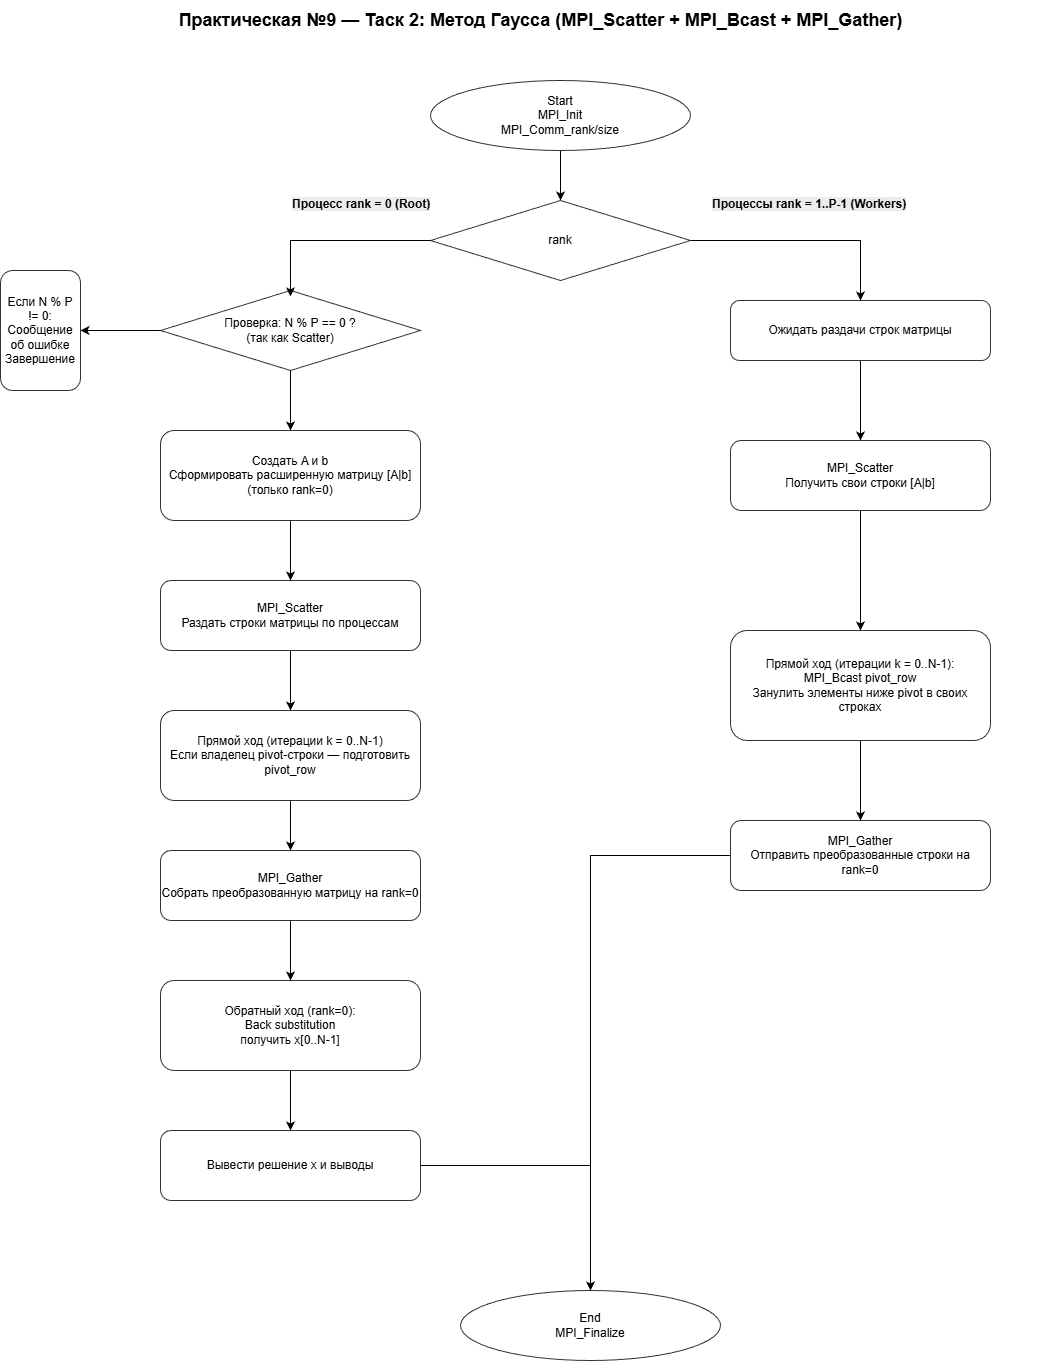

The diagram above was exported from draw.io. Its source (the exported page's mxGraphModel, read from the mxfile embedded in the PNG):
<mxGraphModel dx="1477" dy="-143" grid="1" gridSize="10" guides="1" tooltips="1" connect="1" arrows="1" fold="1" page="1" pageScale="1" pageWidth="1200" pageHeight="900" math="0" shadow="0">
  <root>
    <mxCell id="0" />
    <mxCell id="1" parent="0" />
    <mxCell id="title" parent="1" style="text;html=1;align=center;verticalAlign=middle;fontSize=18;fontStyle=1" value="Практическая №9 — Таск 2: Метод Гаусса (MPI_Scatter + MPI_Bcast + MPI_Gather)" vertex="1">
      <mxGeometry height="40" width="1020" x="100" y="970" as="geometry" />
    </mxCell>
    <mxCell id="aBrp3qa4p3FPqFkhJXUn-3" edge="1" parent="1" source="aBrp3qa4p3FPqFkhJXUn-1" style="edgeStyle=orthogonalEdgeStyle;rounded=0;orthogonalLoop=1;jettySize=auto;html=1;" target="aBrp3qa4p3FPqFkhJXUn-2">
      <mxGeometry relative="1" as="geometry" />
    </mxCell>
    <mxCell id="aBrp3qa4p3FPqFkhJXUn-1" parent="1" style="ellipse;whiteSpace=wrap;html=1;strokeColor=#333333;fillColor=#ffffff;" value="Start&#10;MPI_Init&#10;MPI_Comm_rank/size" vertex="1">
      <mxGeometry height="70" width="260" x="500" y="1050" as="geometry" />
    </mxCell>
    <mxCell id="aBrp3qa4p3FPqFkhJXUn-24" edge="1" parent="1" source="aBrp3qa4p3FPqFkhJXUn-2" style="edgeStyle=orthogonalEdgeStyle;rounded=0;orthogonalLoop=1;jettySize=auto;html=1;" target="aBrp3qa4p3FPqFkhJXUn-23">
      <mxGeometry relative="1" as="geometry" />
    </mxCell>
    <mxCell id="aBrp3qa4p3FPqFkhJXUn-2" parent="1" style="rhombus;whiteSpace=wrap;html=1;strokeColor=#333333;fillColor=#ffffff;" value="rank" vertex="1">
      <mxGeometry height="80" width="260" x="500" y="1170" as="geometry" />
    </mxCell>
    <mxCell id="aBrp3qa4p3FPqFkhJXUn-4" parent="1" style="text;whiteSpace=wrap;html=1;" value="&lt;span style=&quot;color: rgb(0, 0, 0); font-family: Helvetica; font-size: 12px; font-style: normal; font-variant-ligatures: normal; font-variant-caps: normal; font-weight: 700; letter-spacing: normal; orphans: 2; text-align: center; text-indent: 0px; text-transform: none; widows: 2; word-spacing: 0px; -webkit-text-stroke-width: 0px; white-space: nowrap; background-color: rgb(236, 236, 236); text-decoration-thickness: initial; text-decoration-style: initial; text-decoration-color: initial; display: inline !important; float: none;&quot;&gt;Процесс rank = 0 (Root)&lt;/span&gt;" vertex="1">
      <mxGeometry height="40" width="170" x="360" y="1160" as="geometry" />
    </mxCell>
    <mxCell id="aBrp3qa4p3FPqFkhJXUn-6" parent="1" style="text;whiteSpace=wrap;html=1;" value="&lt;span style=&quot;color: rgb(0, 0, 0); font-family: Helvetica; font-size: 12px; font-style: normal; font-variant-ligatures: normal; font-variant-caps: normal; font-weight: 700; letter-spacing: normal; orphans: 2; text-align: center; text-indent: 0px; text-transform: none; widows: 2; word-spacing: 0px; -webkit-text-stroke-width: 0px; white-space: nowrap; background-color: rgb(236, 236, 236); text-decoration-thickness: initial; text-decoration-style: initial; text-decoration-color: initial; display: inline !important; float: none;&quot;&gt;Процессы rank = 1..P-1 (Workers)&lt;/span&gt;" vertex="1">
      <mxGeometry height="40" width="230" x="780" y="1160" as="geometry" />
    </mxCell>
    <mxCell id="aBrp3qa4p3FPqFkhJXUn-10" edge="1" parent="1" source="aBrp3qa4p3FPqFkhJXUn-7" style="edgeStyle=orthogonalEdgeStyle;rounded=0;orthogonalLoop=1;jettySize=auto;html=1;" target="aBrp3qa4p3FPqFkhJXUn-9">
      <mxGeometry relative="1" as="geometry" />
    </mxCell>
    <mxCell id="aBrp3qa4p3FPqFkhJXUn-12" edge="1" parent="1" source="aBrp3qa4p3FPqFkhJXUn-7" style="edgeStyle=orthogonalEdgeStyle;rounded=0;orthogonalLoop=1;jettySize=auto;html=1;" target="aBrp3qa4p3FPqFkhJXUn-11">
      <mxGeometry relative="1" as="geometry" />
    </mxCell>
    <mxCell id="aBrp3qa4p3FPqFkhJXUn-7" parent="1" style="rhombus;whiteSpace=wrap;html=1;strokeColor=#333333;fillColor=#ffffff;" value="Проверка: N % P == 0 ?&#10;(так как Scatter)" vertex="1">
      <mxGeometry height="80" width="260" x="230" y="1260" as="geometry" />
    </mxCell>
    <mxCell id="aBrp3qa4p3FPqFkhJXUn-8" edge="1" parent="1" source="aBrp3qa4p3FPqFkhJXUn-2" style="edgeStyle=orthogonalEdgeStyle;rounded=0;orthogonalLoop=1;jettySize=auto;html=1;entryX=0.5;entryY=0.073;entryDx=0;entryDy=0;entryPerimeter=0;" target="aBrp3qa4p3FPqFkhJXUn-7">
      <mxGeometry relative="1" as="geometry" />
    </mxCell>
    <mxCell id="aBrp3qa4p3FPqFkhJXUn-9" parent="1" style="rounded=1;whiteSpace=wrap;html=1;strokeColor=#333333;fillColor=#ffffff;" value="Если N % P != 0:&#10;Сообщение об ошибке&#10;Завершение" vertex="1">
      <mxGeometry height="120" width="80" x="70" y="1240" as="geometry" />
    </mxCell>
    <mxCell id="aBrp3qa4p3FPqFkhJXUn-14" edge="1" parent="1" source="aBrp3qa4p3FPqFkhJXUn-11" style="edgeStyle=orthogonalEdgeStyle;rounded=0;orthogonalLoop=1;jettySize=auto;html=1;" target="aBrp3qa4p3FPqFkhJXUn-13">
      <mxGeometry relative="1" as="geometry" />
    </mxCell>
    <mxCell id="aBrp3qa4p3FPqFkhJXUn-11" parent="1" style="rounded=1;whiteSpace=wrap;html=1;strokeColor=#333333;fillColor=#ffffff;" value="Создать A и b&#10;Сформировать расширенную матрицу [A|b]&#10;(только rank=0)" vertex="1">
      <mxGeometry height="90" width="260" x="230" y="1400" as="geometry" />
    </mxCell>
    <mxCell id="aBrp3qa4p3FPqFkhJXUn-16" edge="1" parent="1" source="aBrp3qa4p3FPqFkhJXUn-13" style="edgeStyle=orthogonalEdgeStyle;rounded=0;orthogonalLoop=1;jettySize=auto;html=1;" target="aBrp3qa4p3FPqFkhJXUn-15">
      <mxGeometry relative="1" as="geometry" />
    </mxCell>
    <mxCell id="aBrp3qa4p3FPqFkhJXUn-13" parent="1" style="rounded=1;whiteSpace=wrap;html=1;strokeColor=#333333;fillColor=#ffffff;" value="MPI_Scatter&#10;Раздать строки матрицы по процессам" vertex="1">
      <mxGeometry height="70" width="260" x="230" y="1550" as="geometry" />
    </mxCell>
    <mxCell id="aBrp3qa4p3FPqFkhJXUn-18" edge="1" parent="1" source="aBrp3qa4p3FPqFkhJXUn-15" style="edgeStyle=orthogonalEdgeStyle;rounded=0;orthogonalLoop=1;jettySize=auto;html=1;" target="aBrp3qa4p3FPqFkhJXUn-17">
      <mxGeometry relative="1" as="geometry" />
    </mxCell>
    <mxCell id="aBrp3qa4p3FPqFkhJXUn-15" parent="1" style="rounded=1;whiteSpace=wrap;html=1;strokeColor=#333333;fillColor=#ffffff;" value="Прямой ход (итерации k = 0..N-1)&#10;Если владелец pivot-строки — подготовить pivot_row" vertex="1">
      <mxGeometry height="90" width="260" x="230" y="1680" as="geometry" />
    </mxCell>
    <mxCell id="aBrp3qa4p3FPqFkhJXUn-20" edge="1" parent="1" source="aBrp3qa4p3FPqFkhJXUn-17" style="edgeStyle=orthogonalEdgeStyle;rounded=0;orthogonalLoop=1;jettySize=auto;html=1;" target="aBrp3qa4p3FPqFkhJXUn-19">
      <mxGeometry relative="1" as="geometry" />
    </mxCell>
    <mxCell id="aBrp3qa4p3FPqFkhJXUn-17" parent="1" style="rounded=1;whiteSpace=wrap;html=1;strokeColor=#333333;fillColor=#ffffff;" value="MPI_Gather&#10;Собрать преобразованную матрицу на rank=0" vertex="1">
      <mxGeometry height="70" width="260" x="230" y="1820" as="geometry" />
    </mxCell>
    <mxCell id="aBrp3qa4p3FPqFkhJXUn-22" edge="1" parent="1" source="aBrp3qa4p3FPqFkhJXUn-19" style="edgeStyle=orthogonalEdgeStyle;rounded=0;orthogonalLoop=1;jettySize=auto;html=1;" target="aBrp3qa4p3FPqFkhJXUn-21">
      <mxGeometry relative="1" as="geometry" />
    </mxCell>
    <mxCell id="aBrp3qa4p3FPqFkhJXUn-19" parent="1" style="rounded=1;whiteSpace=wrap;html=1;strokeColor=#333333;fillColor=#ffffff;" value="Обратный ход (rank=0):&#10;Back substitution&#10;получить x[0..N-1]" vertex="1">
      <mxGeometry height="90" width="260" x="230" y="1950" as="geometry" />
    </mxCell>
    <mxCell id="aBrp3qa4p3FPqFkhJXUn-33" edge="1" parent="1" source="aBrp3qa4p3FPqFkhJXUn-21" style="edgeStyle=orthogonalEdgeStyle;rounded=0;orthogonalLoop=1;jettySize=auto;html=1;" target="aBrp3qa4p3FPqFkhJXUn-31">
      <mxGeometry relative="1" as="geometry" />
    </mxCell>
    <mxCell id="aBrp3qa4p3FPqFkhJXUn-21" parent="1" style="rounded=1;whiteSpace=wrap;html=1;strokeColor=#333333;fillColor=#ffffff;" value="Вывести решение x и выводы" vertex="1">
      <mxGeometry height="70" width="260" x="230" y="2100" as="geometry" />
    </mxCell>
    <mxCell id="aBrp3qa4p3FPqFkhJXUn-26" edge="1" parent="1" source="aBrp3qa4p3FPqFkhJXUn-23" style="edgeStyle=orthogonalEdgeStyle;rounded=0;orthogonalLoop=1;jettySize=auto;html=1;" target="aBrp3qa4p3FPqFkhJXUn-25">
      <mxGeometry relative="1" as="geometry" />
    </mxCell>
    <mxCell id="aBrp3qa4p3FPqFkhJXUn-23" parent="1" style="rounded=1;whiteSpace=wrap;html=1;strokeColor=#333333;fillColor=#ffffff;" value="Ожидать раздачи строк матрицы" vertex="1">
      <mxGeometry height="60" width="260" x="800" y="1270" as="geometry" />
    </mxCell>
    <mxCell id="aBrp3qa4p3FPqFkhJXUn-28" edge="1" parent="1" source="aBrp3qa4p3FPqFkhJXUn-25" style="edgeStyle=orthogonalEdgeStyle;rounded=0;orthogonalLoop=1;jettySize=auto;html=1;" target="aBrp3qa4p3FPqFkhJXUn-27">
      <mxGeometry relative="1" as="geometry" />
    </mxCell>
    <mxCell id="aBrp3qa4p3FPqFkhJXUn-25" parent="1" style="rounded=1;whiteSpace=wrap;html=1;strokeColor=#333333;fillColor=#ffffff;" value="MPI_Scatter&#10;Получить свои строки [A|b]" vertex="1">
      <mxGeometry height="70" width="260" x="800" y="1410" as="geometry" />
    </mxCell>
    <mxCell id="aBrp3qa4p3FPqFkhJXUn-30" edge="1" parent="1" source="aBrp3qa4p3FPqFkhJXUn-27" style="edgeStyle=orthogonalEdgeStyle;rounded=0;orthogonalLoop=1;jettySize=auto;html=1;" target="aBrp3qa4p3FPqFkhJXUn-29">
      <mxGeometry relative="1" as="geometry" />
    </mxCell>
    <mxCell id="aBrp3qa4p3FPqFkhJXUn-27" parent="1" style="rounded=1;whiteSpace=wrap;html=1;strokeColor=#333333;fillColor=#ffffff;" value="Прямой ход (итерации k = 0..N-1):&#10;MPI_Bcast pivot_row&#10;Занулить элементы ниже pivot в своих строках" vertex="1">
      <mxGeometry height="110" width="260" x="800" y="1600" as="geometry" />
    </mxCell>
    <mxCell id="aBrp3qa4p3FPqFkhJXUn-32" edge="1" parent="1" source="aBrp3qa4p3FPqFkhJXUn-29" style="edgeStyle=orthogonalEdgeStyle;rounded=0;orthogonalLoop=1;jettySize=auto;html=1;entryX=0.5;entryY=0;entryDx=0;entryDy=0;" target="aBrp3qa4p3FPqFkhJXUn-31">
      <mxGeometry relative="1" as="geometry" />
    </mxCell>
    <mxCell id="aBrp3qa4p3FPqFkhJXUn-29" parent="1" style="rounded=1;whiteSpace=wrap;html=1;strokeColor=#333333;fillColor=#ffffff;" value="MPI_Gather&#10;Отправить преобразованные строки на rank=0" vertex="1">
      <mxGeometry height="70" width="260" x="800" y="1790" as="geometry" />
    </mxCell>
    <mxCell id="aBrp3qa4p3FPqFkhJXUn-31" parent="1" style="ellipse;whiteSpace=wrap;html=1;strokeColor=#333333;fillColor=#ffffff;" value="End&#10;MPI_Finalize" vertex="1">
      <mxGeometry height="70" width="260" x="530" y="2260" as="geometry" />
    </mxCell>
  </root>
</mxGraphModel>